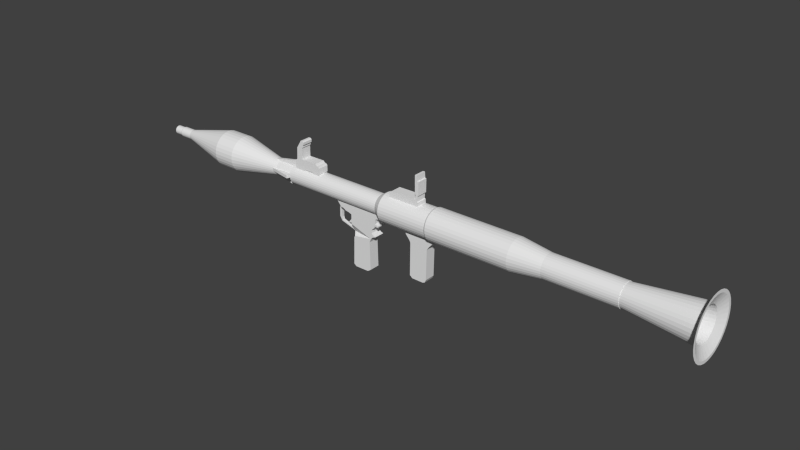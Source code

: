 # Source: rpg.blend  (saved by Blender 2.71.0; exported with 4.5.12 LTS)
import bpy
from mathutils import Matrix  # noqa: F401  (used for matrix-valued properties, if any)

bpy.ops.wm.read_factory_settings(use_empty=True)
scene = bpy.context.scene
scene.name = 'Scene'

# ---- collections
col_collection_1 = bpy.data.collections.new('Collection 1'); scene.collection.children.link(col_collection_1)

# ---- world
world_world = bpy.data.worlds.new('World'); scene.world = world_world
world_world.color = (0.05088, 0.05088, 0.05088)
world_world.use_sun_shadow = False
world_world.sun_shadow_jitter_overblur = 0.0
world_world.cycles.sampling_method = 'MANUAL'
world_world.cycles.sample_map_resolution = 256

# ---- meshes
me_circle_001 = bpy.data.meshes.new('Circle.001')
me_circle_001.from_pydata([(-4.955, 0.07297, 0.2463), (-4.955, 0.07157, 0.2606), (-4.955, 0.06742, 0.2743), (-4.955, 0.06067, 0.2869), (-4.955, 0.0516, 0.2979), (-4.955, 0.04054, 0.307), (-4.955, 0.02793, 0.3138), (-4.955, 0.01424, 0.3179), (-4.955, 2.515e-07, 0.3193), (-4.955, -0.01424, 0.3179), (-4.955, -0.02793, 0.3138), (-4.955, -0.04054, 0.307), (-4.955, -0.0516, 0.2979), (-4.955, -0.06067, 0.2869), (-4.955, -0.06742, 0.2743), (-4.955, -0.07157, 0.2606), (-4.955, -0.07297, 0.2463), (-4.955, -0.07157, 0.2321), (-4.955, -0.06742, 0.2184), (-4.955, -0.06067, 0.2058), (-4.955, -0.0516, 0.1947), (-4.955, -0.04054, 0.1857), (-4.955, -0.02793, 0.1789), (-4.955, -0.01424, 0.1748), (-4.955, 3.165e-07, 0.1734), (-4.955, 0.01424, 0.1748), (-4.955, 0.02793, 0.1789), (-4.955, 0.04054, 0.1857), (-4.955, 0.0516, 0.1947), (-4.955, 0.06067, 0.2058), (-4.955, 0.06742, 0.2184), (-4.955, 0.07157, 0.2321), (-4.815, 0.07297, 0.2463), (-4.815, 0.07157, 0.2606), (-4.815, 0.06742, 0.2743), (-4.815, 0.06067, 0.2869), (-4.815, 0.0516, 0.2979), (-4.815, 0.04054, 0.307), (-4.815, 0.02793, 0.3138), (-4.815, 0.01424, 0.3179), (-4.815, 2.515e-07, 0.3193), (-4.815, -0.01424, 0.3179), (-4.815, -0.02793, 0.3138), (-4.815, -0.04054, 0.307), (-4.815, -0.0516, 0.2979), (-4.815, -0.06067, 0.2869), (-4.815, -0.06742, 0.2743), (-4.815, -0.07157, 0.2606), (-4.815, -0.07297, 0.2463), (-4.815, -0.07157, 0.2321), (-4.815, -0.06742, 0.2184), (-4.815, -0.06067, 0.2058), (-4.815, -0.0516, 0.1947), (-4.815, -0.04054, 0.1857), (-4.815, -0.02793, 0.1789), (-4.815, -0.01424, 0.1748), (-4.815, 3.165e-07, 0.1734), (-4.815, 0.01424, 0.1748), (-4.815, 0.02793, 0.1789), (-4.815, 0.04054, 0.1857), (-4.815, 0.0516, 0.1947), (-4.815, 0.06067, 0.2058), (-4.815, 0.06742, 0.2184), (-4.815, 0.07157, 0.2321), (-4.797, 0.08506, 0.2463), (-4.797, 0.08343, 0.2629), (-4.797, 0.07859, 0.2789), (-4.797, 0.07073, 0.2936), (-4.797, 0.06015, 0.3065), (-4.797, 0.04726, 0.3171), (-4.797, 0.03255, 0.3249), (-4.797, 0.0166, 0.3298), (-4.797, 2.496e-07, 0.3314), (-4.797, -0.01659, 0.3298), (-4.797, -0.03255, 0.3249), (-4.797, -0.04726, 0.3171), (-4.797, -0.06015, 0.3065), (-4.797, -0.07073, 0.2936), (-4.797, -0.07859, 0.2789), (-4.797, -0.08343, 0.2629), (-4.797, -0.08506, 0.2463), (-4.797, -0.08343, 0.2297), (-4.797, -0.07859, 0.2138), (-4.797, -0.07073, 0.1991), (-4.797, -0.06015, 0.1862), (-4.797, -0.04726, 0.1756), (-4.797, -0.03255, 0.1677), (-4.797, -0.01659, 0.1629), (-4.797, 3.253e-07, 0.1613), (-4.797, 0.0166, 0.1629), (-4.797, 0.03255, 0.1677), (-4.797, 0.04726, 0.1756), (-4.797, 0.06015, 0.1862), (-4.797, 0.07073, 0.1991), (-4.797, 0.07859, 0.2138), (-4.797, 0.08343, 0.2297), (-4.588, 0.08506, 0.2463), (-4.588, 0.08343, 0.2629), (-4.588, 0.07859, 0.2789), (-4.588, 0.07073, 0.2936), (-4.588, 0.06015, 0.3065), (-4.588, 0.04726, 0.3171), (-4.588, 0.03255, 0.3249), (-4.588, 0.0166, 0.3298), (-4.588, 2.496e-07, 0.3314), (-4.588, -0.01659, 0.3298), (-4.588, -0.03255, 0.3249), (-4.588, -0.04726, 0.3171), (-4.588, -0.06015, 0.3065), (-4.588, -0.07073, 0.2936), (-4.588, -0.07859, 0.2789), (-4.588, -0.08343, 0.2629), (-4.588, -0.08506, 0.2463), (-4.588, -0.08343, 0.2297), (-4.588, -0.07859, 0.2138), (-4.588, -0.07073, 0.1991), (-4.588, -0.06015, 0.1862), (-4.588, -0.04726, 0.1756), (-4.588, -0.03255, 0.1677), (-4.588, -0.01659, 0.1629), (-4.588, 3.253e-07, 0.1613), (-4.588, 0.0166, 0.1629), (-4.588, 0.03255, 0.1677), (-4.588, 0.04726, 0.1756), (-4.588, 0.06015, 0.1862), (-4.588, 0.07073, 0.1991), (-4.588, 0.07859, 0.2138), (-4.588, 0.08343, 0.2297), (-3.704, 0.3, 0.2463), (-3.704, 0.2943, 0.3049), (-3.704, 0.2772, 0.3612), (-3.704, 0.2495, 0.413), (-3.704, 0.2122, 0.4585), (-3.704, 0.1667, 0.4958), (-3.704, 0.1148, 0.5235), (-3.704, 0.05853, 0.5406), (-3.704, 2.16e-07, 0.5464), (-3.704, -0.05853, 0.5406), (-3.704, -0.1148, 0.5235), (-3.704, -0.1667, 0.4958), (-3.704, -0.2122, 0.4585), (-3.704, -0.2495, 0.413), (-3.704, -0.2772, 0.3612), (-3.704, -0.2943, 0.3049), (-3.704, -0.3, 0.2463), (-3.704, -0.2943, 0.1878), (-3.704, -0.2772, 0.1315), (-3.704, -0.2495, 0.07965), (-3.704, -0.2122, 0.03418), (-3.704, -0.1667, -0.003128), (-3.704, -0.1148, -0.03085), (-3.704, -0.05853, -0.04793), (-3.704, 4.831e-07, -0.05369), (-3.704, 0.05853, -0.04793), (-3.704, 0.1148, -0.03085), (-3.704, 0.1667, -0.003128), (-3.704, 0.2122, 0.03418), (-3.704, 0.2495, 0.07965), (-3.704, 0.2772, 0.1315), (-3.704, 0.2943, 0.1878), (-3.335, 0.3, 0.2463), (-3.335, 0.2943, 0.3049), (-3.335, 0.2772, 0.3612), (-3.335, 0.2495, 0.413), (-3.335, 0.2122, 0.4585), (-3.335, 0.1667, 0.4958), (-3.335, 0.1148, 0.5235), (-3.335, 0.05853, 0.5406), (-3.335, 2.16e-07, 0.5464), (-3.335, -0.05853, 0.5406), (-3.335, -0.1148, 0.5235), (-3.335, -0.1667, 0.4958), (-3.335, -0.2122, 0.4585), (-3.335, -0.2495, 0.413), (-3.335, -0.2772, 0.3612), (-3.335, -0.2943, 0.3049), (-3.335, -0.3, 0.2463), (-3.335, -0.2943, 0.1878), (-3.335, -0.2772, 0.1315), (-3.335, -0.2495, 0.07965), (-3.335, -0.2122, 0.03418), (-3.335, -0.1667, -0.003128), (-3.335, -0.1148, -0.03085), (-3.335, -0.05853, -0.04793), (-3.335, 4.831e-07, -0.05369), (-3.335, 0.05853, -0.04793), (-3.335, 0.1148, -0.03085), (-3.335, 0.1667, -0.003128), (-3.335, 0.2122, 0.03418), (-3.335, 0.2495, 0.07965), (-3.335, 0.2772, 0.1315), (-3.335, 0.2943, 0.1878), (-2.497, 0.1241, 0.2463), (-2.497, 0.1217, 0.2705), (-2.497, 0.1146, 0.2938), (-2.497, 0.1032, 0.3153), (-2.497, 0.08773, 0.3341), (-2.497, 0.06893, 0.3495), (-2.497, 0.04748, 0.361), (-2.497, 0.02421, 0.368), (-2.497, 2.472e-07, 0.3704), (-2.497, -0.02421, 0.368), (-2.497, -0.04748, 0.361), (-2.497, -0.06893, 0.3495), (-2.497, -0.08773, 0.3341), (-2.497, -0.1032, 0.3153), (-2.497, -0.1146, 0.2938), (-2.497, -0.1217, 0.2705), (-2.497, -0.1241, 0.2463), (-2.497, -0.1217, 0.2221), (-2.497, -0.1146, 0.1989), (-2.497, -0.1032, 0.1774), (-2.497, -0.08773, 0.1586), (-2.497, -0.06893, 0.1432), (-2.497, -0.04748, 0.1317), (-2.497, -0.02421, 0.1246), (-2.497, 3.576e-07, 0.1223), (-2.497, 0.02421, 0.1246), (-2.497, 0.04748, 0.1317), (-2.497, 0.06893, 0.1432), (-2.497, 0.08773, 0.1586), (-2.497, 0.1032, 0.1774), (-2.497, 0.1146, 0.1989), (-2.497, 0.1217, 0.2221), (-2.158, 0.1241, 0.2463), (-2.158, 0.1217, 0.2705), (-2.158, 0.1146, 0.2938), (-2.158, 0.1032, 0.3153), (-2.158, 0.08773, 0.3341), (-2.158, 0.06893, 0.3495), (-2.158, 0.04748, 0.361), (-2.158, 0.02421, 0.368), (-2.158, 2.472e-07, 0.3704), (-2.158, -0.02421, 0.368), (-2.158, -0.04748, 0.361), (-2.158, -0.06893, 0.3495), (-2.158, -0.08773, 0.3341), (-2.158, -0.1032, 0.3153), (-2.158, -0.1146, 0.2938), (-2.158, -0.1217, 0.2705), (-2.158, -0.1241, 0.2463), (-2.158, -0.1217, 0.2221), (-2.158, -0.1146, 0.1989), (-2.158, -0.1032, 0.1774), (-2.158, -0.08773, 0.1586), (-2.158, -0.06893, 0.1432), (-2.158, -0.04748, 0.1317), (-2.158, -0.02421, 0.1246), (-2.158, 3.576e-07, 0.1223), (-2.158, 0.02421, 0.1246), (-2.158, 0.04748, 0.1317), (-2.158, 0.06893, 0.1432), (-2.158, 0.08773, 0.1586), (-2.158, 0.1032, 0.1774), (-2.158, 0.1146, 0.1989), (-2.158, 0.1217, 0.2221), (-2.158, 0.1662, 0.2463), (-2.158, 0.163, 0.2788), (-2.158, 0.1536, 0.31), (-2.158, 0.1382, 0.3387), (-2.158, 0.1176, 0.3639), (-2.158, 0.09236, 0.3846), (-2.158, 0.06362, 0.3999), (-2.158, 0.03243, 0.4094), (-2.158, 2.391e-07, 0.4126), (-2.158, -0.03243, 0.4094), (-2.158, -0.06362, 0.3999), (-2.158, -0.09236, 0.3846), (-2.158, -0.1176, 0.3639), (-2.158, -0.1382, 0.3387), (-2.158, -0.1536, 0.31), (-2.158, -0.163, 0.2788), (-2.158, -0.1662, 0.2463), (-2.158, -0.163, 0.2139), (-2.158, -0.1536, 0.1827), (-2.158, -0.1382, 0.154), (-2.158, -0.1176, 0.1288), (-2.158, -0.09236, 0.1081), (-2.158, -0.06362, 0.09275), (-2.158, -0.03243, 0.08329), (-2.158, 3.871e-07, 0.08009), (-2.158, 0.03243, 0.08329), (-2.158, 0.06362, 0.09275), (-2.158, 0.09236, 0.1081), (-2.158, 0.1176, 0.1288), (-2.158, 0.1382, 0.154), (-2.158, 0.1536, 0.1827), (-2.158, 0.163, 0.2139), (-0.4336, 0.1662, 0.2463), (-0.4336, 0.163, 0.2788), (-0.4336, 0.1536, 0.31), (-0.4336, 0.1382, 0.3387), (-0.4336, 0.1176, 0.3639), (-0.4336, 0.09236, 0.3846), (-0.4336, 0.06362, 0.3999), (-0.4336, 0.03243, 0.4094), (-0.4336, 2.391e-07, 0.4126), (-0.4336, -0.03243, 0.4094), (-0.4336, -0.06362, 0.3999), (-0.4336, -0.09236, 0.3846), (-0.4336, -0.1176, 0.3639), (-0.4336, -0.1382, 0.3387), (-0.4336, -0.1536, 0.31), (-0.4336, -0.163, 0.2788), (-0.4336, -0.1662, 0.2463), (-0.4336, -0.163, 0.2139), (-0.4336, -0.1536, 0.1827), (-0.4336, -0.1382, 0.154), (-0.4336, -0.1176, 0.1288), (-0.4336, -0.09236, 0.1081), (-0.4336, -0.06362, 0.09275), (-0.4336, -0.03243, 0.08329), (-0.4336, 3.871e-07, 0.08009), (-0.4336, 0.03243, 0.08329), (-0.4336, 0.06362, 0.09275), (-0.4336, 0.09236, 0.1081), (-0.4336, 0.1176, 0.1288), (-0.4336, 0.1382, 0.154), (-0.4336, 0.1536, 0.1827), (-0.4336, 0.163, 0.2139), (-0.3185, 0.2405, 0.2463), (-0.3185, 0.2358, 0.2932), (-0.3185, 0.2222, 0.3384), (-0.3185, 0.1999, 0.3799), (-0.3185, 0.17, 0.4164), (-0.3185, 0.1336, 0.4463), (-0.3185, 0.09202, 0.4685), (-0.3185, 0.04691, 0.4822), (-0.3185, 2.255e-07, 0.4868), (-0.3185, -0.04691, 0.4822), (-0.3185, -0.09202, 0.4685), (-0.3185, -0.1336, 0.4463), (-0.3185, -0.17, 0.4164), (-0.3185, -0.1999, 0.3799), (-0.3185, -0.2222, 0.3384), (-0.3185, -0.2358, 0.2932), (-0.3185, -0.2405, 0.2463), (-0.3185, -0.2358, 0.1994), (-0.3185, -0.2222, 0.1543), (-0.3185, -0.1999, 0.1127), (-0.3185, -0.17, 0.0763), (-0.3185, -0.1336, 0.0464), (-0.3185, -0.09202, 0.02418), (-0.3185, -0.04691, 0.01049), (-0.3185, 4.395e-07, 0.005871), (-0.3185, 0.04691, 0.01049), (-0.3185, 0.09202, 0.02418), (-0.3185, 0.1336, 0.0464), (-0.3185, 0.17, 0.0763), (-0.3185, 0.1999, 0.1127), (-0.3185, 0.2222, 0.1543), (-0.3185, 0.2358, 0.1994), (0.5361, 0.2405, 0.2463), (0.5361, 0.2358, 0.2932), (0.5361, 0.2222, 0.3384), (0.5361, 0.1999, 0.3799), (0.5361, 0.17, 0.4164), (0.5361, 0.1336, 0.4463), (0.5361, 0.09202, 0.4685), (0.5361, 0.04691, 0.4822), (0.5361, 2.255e-07, 0.4868), (0.5361, -0.04691, 0.4822), (0.5361, -0.09202, 0.4685), (0.5361, -0.1336, 0.4463), (0.5361, -0.17, 0.4164), (0.5361, -0.1999, 0.3799), (0.5361, -0.2222, 0.3384), (0.5361, -0.2358, 0.2932), (0.5361, -0.2405, 0.2463), (0.5361, -0.2358, 0.1994), (0.5361, -0.2222, 0.1543), (0.5361, -0.1999, 0.1127), (0.5361, -0.17, 0.0763), (0.5361, -0.1336, 0.0464), (0.5361, -0.09202, 0.02418), (0.5361, -0.04691, 0.01049), (0.5361, 4.395e-07, 0.005871), (0.5361, 0.04691, 0.01049), (0.5361, 0.09202, 0.02418), (0.5361, 0.1336, 0.0464), (0.5361, 0.17, 0.0763), (0.5361, 0.1999, 0.1127), (0.5361, 0.2222, 0.1543), (0.5361, 0.2358, 0.1994), (0.5633, 0.2567, 0.2463), (0.5633, 0.2518, 0.2964), (0.5633, 0.2372, 0.3446), (0.5633, 0.2134, 0.389), (0.5633, 0.1815, 0.4279), (0.5633, 0.1426, 0.4598), (0.5633, 0.09824, 0.4835), (0.5633, 0.05008, 0.4981), (0.5633, 2.224e-07, 0.503), (0.5633, -0.05008, 0.4981), (0.5633, -0.09824, 0.4835), (0.5633, -0.1426, 0.4598), (0.5633, -0.1815, 0.4279), (0.5633, -0.2134, 0.389), (0.5633, -0.2372, 0.3446), (0.5633, -0.2518, 0.2964), (0.5633, -0.2567, 0.2463), (0.5633, -0.2518, 0.1963), (0.5633, -0.2372, 0.1481), (0.5633, -0.2134, 0.1037), (0.5633, -0.1815, 0.06481), (0.5633, -0.1426, 0.03289), (0.5633, -0.09824, 0.009166), (0.5633, -0.05008, -0.005443), (0.5633, 4.509e-07, -0.01038), (0.5633, 0.05008, -0.005442), (0.5633, 0.09824, 0.009166), (0.5633, 0.1426, 0.03289), (0.5633, 0.1815, 0.06481), (0.5633, 0.2134, 0.1037), (0.5633, 0.2372, 0.1481), (0.5633, 0.2518, 0.1963), (1.948, 0.2567, 0.2463), (1.948, 0.2518, 0.2964), (1.948, 0.2372, 0.3446), (1.948, 0.2134, 0.389), (1.948, 0.1815, 0.4279), (1.948, 0.1426, 0.4598), (1.948, 0.09824, 0.4835), (1.948, 0.05008, 0.4981), (1.948, 2.224e-07, 0.503), (1.948, -0.05008, 0.4981), (1.948, -0.09824, 0.4835), (1.948, -0.1426, 0.4598), (1.948, -0.1815, 0.4279), (1.948, -0.2134, 0.389), (1.948, -0.2372, 0.3446), (1.948, -0.2518, 0.2964), (1.948, -0.2567, 0.2463), (1.948, -0.2518, 0.1963), (1.948, -0.2372, 0.1481), (1.948, -0.2134, 0.1037), (1.948, -0.1815, 0.06481), (1.948, -0.1426, 0.03289), (1.948, -0.09824, 0.009166), (1.948, -0.05008, -0.005443), (1.948, 4.509e-07, -0.01038), (1.948, 0.05008, -0.005442), (1.948, 0.09824, 0.009166), (1.948, 0.1426, 0.03289), (1.948, 0.1815, 0.06481), (1.948, 0.2134, 0.1037), (1.948, 0.2372, 0.1481), (1.948, 0.2518, 0.1963), (2.448, 0.1918, 0.2463), (2.448, 0.1881, 0.2838), (2.448, 0.1772, 0.3197), (2.448, 0.1595, 0.3529), (2.448, 0.1356, 0.382), (2.448, 0.1066, 0.4058), (2.448, 0.0734, 0.4235), (2.448, 0.03742, 0.4344), (2.448, 2.345e-07, 0.4381), (2.448, -0.03742, 0.4344), (2.448, -0.0734, 0.4235), (2.448, -0.1066, 0.4058), (2.448, -0.1356, 0.382), (2.448, -0.1595, 0.3529), (2.448, -0.1772, 0.3197), (2.448, -0.1881, 0.2838), (2.448, -0.1918, 0.2463), (2.448, -0.1881, 0.2089), (2.448, -0.1772, 0.1729), (2.448, -0.1595, 0.1398), (2.448, -0.1356, 0.1107), (2.448, -0.1066, 0.08687), (2.448, -0.0734, 0.06914), (2.448, -0.03742, 0.05823), (2.448, 4.052e-07, 0.05454), (2.448, 0.03742, 0.05823), (2.448, 0.0734, 0.06914), (2.448, 0.1066, 0.08687), (2.448, 0.1356, 0.1107), (2.448, 0.1595, 0.1398), (2.448, 0.1772, 0.1729), (2.448, 0.1881, 0.2089), (3.603, 0.1918, 0.2463), (3.603, 0.1881, 0.2838), (3.603, 0.1772, 0.3197), (3.603, 0.1595, 0.3529), (3.603, 0.1356, 0.382), (3.603, 0.1066, 0.4058), (3.603, 0.0734, 0.4235), (3.603, 0.03742, 0.4344), (3.603, 2.345e-07, 0.4381), (3.603, -0.03742, 0.4344), (3.603, -0.0734, 0.4235), (3.603, -0.1066, 0.4058), (3.603, -0.1356, 0.382), (3.603, -0.1595, 0.3529), (3.603, -0.1772, 0.3197), (3.603, -0.1881, 0.2838), (3.603, -0.1918, 0.2463), (3.603, -0.1881, 0.2089), (3.603, -0.1772, 0.1729), (3.603, -0.1595, 0.1398), (3.603, -0.1356, 0.1107), (3.603, -0.1066, 0.08687), (3.603, -0.0734, 0.06914), (3.603, -0.03742, 0.05823), (3.603, 4.052e-07, 0.05454), (3.603, 0.03742, 0.05823), (3.603, 0.0734, 0.06914), (3.603, 0.1066, 0.08687), (3.603, 0.1356, 0.1107), (3.603, 0.1595, 0.1398), (3.603, 0.1772, 0.1729), (3.603, 0.1881, 0.2089), (3.603, 0.1822, 0.2463), (3.603, 0.1787, 0.2819), (3.603, 0.1683, 0.3161), (3.603, 0.1515, 0.3476), (3.603, 0.1288, 0.3752), (3.603, 0.1012, 0.3978), (3.603, 0.06973, 0.4147), (3.603, 0.03555, 0.425), (3.603, 2.363e-07, 0.4285), (3.603, -0.03555, 0.425), (3.603, -0.06973, 0.4147), (3.603, -0.1012, 0.3978), (3.603, -0.1288, 0.3752), (3.603, -0.1515, 0.3476), (3.603, -0.1683, 0.3161), (3.603, -0.1787, 0.2819), (3.603, -0.1822, 0.2463), (3.603, -0.1787, 0.2108), (3.603, -0.1683, 0.1766), (3.603, -0.1515, 0.1451), (3.603, -0.1288, 0.1175), (3.603, -0.1012, 0.09484), (3.603, -0.06973, 0.078), (3.603, -0.03555, 0.06763), (3.603, 3.985e-07, 0.06413), (3.603, 0.03555, 0.06763), (3.603, 0.06973, 0.078), (3.603, 0.1012, 0.09484), (3.603, 0.1288, 0.1175), (3.603, 0.1515, 0.1451), (3.603, 0.1683, 0.1766), (3.603, 0.1787, 0.2108), (4.7, 0.3021, 0.2463), (4.7, 0.2963, 0.3053), (4.7, 0.2791, 0.3619), (4.7, 0.2512, 0.4142), (4.7, 0.2136, 0.46), (4.7, 0.1678, 0.4975), (4.7, 0.1156, 0.5254), (4.7, 0.05894, 0.5426), (4.7, 2.138e-07, 0.5484), (4.7, -0.05894, 0.5426), (4.7, -0.1156, 0.5254), (4.7, -0.1678, 0.4975), (4.7, -0.2136, 0.46), (4.7, -0.2512, 0.4142), (4.7, -0.2791, 0.3619), (4.7, -0.2963, 0.3053), (4.7, -0.3021, 0.2463), (4.7, -0.2963, 0.1874), (4.7, -0.2791, 0.1307), (4.7, -0.2512, 0.07849), (4.7, -0.2136, 0.03271), (4.7, -0.1678, -0.004857), (4.7, -0.1156, -0.03277), (4.7, -0.05894, -0.04997), (4.7, 4.827e-07, -0.05577), (4.7, 0.05894, -0.04997), (4.7, 0.1156, -0.03277), (4.7, 0.1678, -0.004856), (4.7, 0.2136, 0.03271), (4.7, 0.2512, 0.07849), (4.7, 0.2791, 0.1307), (4.7, 0.2963, 0.1874), (4.775, 0.4881, 0.2463), (4.775, 0.4787, 0.3415), (4.775, 0.4509, 0.4331), (4.775, 0.4058, 0.5175), (4.775, 0.3451, 0.5914), (4.775, 0.2711, 0.6521), (4.775, 0.1868, 0.6972), (4.775, 0.09521, 0.725), (4.775, 1.814e-07, 0.7344), (4.775, -0.09521, 0.725), (4.775, -0.1868, 0.6972), (4.775, -0.2711, 0.6521), (4.775, -0.3451, 0.5914), (4.775, -0.4058, 0.5175), (4.775, -0.4509, 0.4331), (4.775, -0.4787, 0.3415), (4.775, -0.4881, 0.2463), (4.775, -0.4787, 0.1511), (4.775, -0.4509, 0.05957), (4.775, -0.4058, -0.02481), (4.775, -0.3451, -0.09877), (4.775, -0.2711, -0.1595), (4.775, -0.1868, -0.2046), (4.775, -0.09521, -0.2323), (4.775, 6.158e-07, -0.2417), (4.775, 0.09521, -0.2323), (4.775, 0.1868, -0.2046), (4.775, 0.2711, -0.1595), (4.775, 0.3451, -0.09877), (4.775, 0.4058, -0.02481), (4.775, 0.4509, 0.05957), (4.775, 0.4787, 0.1511), (-2.625, 0.02421, 0.3782), (-2.625, -0.02421, 0.3782), (-2.192, 0.02421, 0.4632), (-2.192, -0.02421, 0.4632), (-2.497, -0.02421, 0.1295), (-2.497, 0.02421, 0.1295), (-2.158, -0.02421, 0.1295), (-2.158, 0.02421, 0.1295), (-2.625, -0.02421, 0.1193), (-2.625, 0.02421, 0.1193), (-2.192, -0.02421, 0.0344), (-2.192, 0.02421, 0.0344), (-2.497, -0.1137, 0.2712), (-2.497, -0.1137, 0.2227), (-2.158, -0.1137, 0.2712), (-2.158, -0.1137, 0.2227), (-2.625, -0.1239, 0.2712), (-2.625, -0.1239, 0.2227), (-2.192, -0.2089, 0.2712), (-2.192, -0.2089, 0.2227), (-2.497, 0.1156, 0.2227), (-2.497, 0.1156, 0.2712), (-2.158, 0.1156, 0.2227), (-2.158, 0.1156, 0.2712), (-2.625, 0.1258, 0.2227), (-2.625, 0.1258, 0.2712), (-2.192, 0.2107, 0.2227), (-2.192, 0.2107, 0.2712), (-0.9229, -0.08927, -0.8748), (-0.8798, -0.08927, -0.9086), (-0.6481, -0.08927, -0.9086), (-0.5932, -0.08927, -0.8697), (-0.6058, -0.08927, -0.4005), (-0.5805, -0.08927, -0.3415), (-0.549, -0.08927, -0.3058), (-0.4922, -0.08927, -0.2826), (-0.5364, -0.08927, -0.2679), (-0.5637, -0.08927, -0.2363), (-0.57, -0.08927, -0.1901), (-0.5069, -0.08927, -0.1269), (-0.5027, -0.08927, -0.09958), (-0.4438, -0.08927, -0.1101), (-0.4417, -0.08927, -0.08905), (-0.4922, -0.08927, -0.0596), (-0.4901, -0.08927, 0.01615), (-0.4333, -0.08927, 0.03298), (-0.429, -0.08927, 0.1277), (-1.256, -0.08927, 0.1277), (-1.25, -0.022, 0.03088), (-1.254, -0.022, -0.1879), (-1.212, -0.022, -0.2595), (-0.9866, -0.022, -0.3268), (-0.9509, -0.022, -0.3458), (-0.8962, -0.08927, -0.3899), (-0.9109, -0.08927, -0.4152), (-1.197, -0.022, -0.2406), (-1.212, -0.022, -0.1943), (-1.208, -0.022, -0.01751), (-1.165, -0.08927, 0.01194), (-1.121, -0.08927, 0.009839), (-1.077, -0.08927, -0.01962), (-1.027, -0.08927, -0.02804), (-0.9635, -0.08927, -0.04908), (-0.9635, -0.08927, -0.209), (-0.9656, -0.022, -0.27), (-0.9908, -0.022, -0.2953), (-1.022, -0.022, -0.3016), (0.1787, -0.08927, -0.1416), (0.1594, -0.08927, -0.103), (0.1736, -0.08927, -0.6794), (0.2191, -0.08927, -0.7172), (0.411, -0.08927, -0.7198), (0.4488, -0.08927, -0.7046), (0.4715, -0.08927, -0.6566), (0.4816, -0.08927, -0.1567), (0.517, -0.08927, -0.1037), (0.5675, -0.08927, -0.04816), (0.5751, -0.08927, 0.03769), (0.0903, -0.08927, 0.03769), (0.09282, -0.08927, -0.02543), (-1.611, -0.08927, 0.3707), (-1.61, -0.08927, 0.3998), (-1.6, -0.08927, 0.413), (-1.6, -0.08927, 0.5123), (-1.62, -0.08927, 0.5357), (-1.647, -0.08927, 0.5386), (-1.677, -0.08927, 0.5693), (-1.953, -0.08927, 0.5664), (-1.952, -0.08927, 0.7519), (-1.937, -0.08927, 0.7636), (-1.937, -0.08927, 0.8118), (-1.917, -0.08927, 0.8104), (-1.915, -0.08927, 0.8527), (-1.934, -0.08927, 0.8717), (-1.968, -0.08927, 0.8717), (-2.048, -0.08927, 0.7417), (-2.057, -0.08927, 0.5532), (-2.091, -0.08927, 0.5255), (-2.092, -0.08927, 0.375), (-1.934, -0.08927, 0.375), (-1.902, -0.08927, 0.4086), (-1.733, -0.08927, 0.4086), (-1.75, -0.08927, 0.372), (-0.225, -0.08927, 0.41), (-0.2166, -0.08927, 0.5355), (-0.1698, -0.08927, 0.5764), (0.2407, -0.08927, 0.5823), (0.2612, -0.08927, 0.5662), (0.267, -0.08927, 0.651), (0.2568, -0.08927, 0.6583), (0.2553, -0.08927, 0.9534), (0.2918, -0.08927, 0.9534), (0.2962, -0.08927, 0.8613), (0.3181, -0.08927, 0.8599), (0.3152, -0.08927, 0.6436), (0.2962, -0.08927, 0.6393), (0.2918, -0.08927, 0.5472), (0.3079, -0.08927, 0.5355), (0.3152, -0.08927, 0.4128), (-0.9229, 0.09011, -0.8748), (-0.8798, 0.09011, -0.9086), (-0.6481, 0.09011, -0.9086), (-0.5932, 0.09011, -0.8697), (-0.6058, 0.09011, -0.4005), (-0.5805, 0.09011, -0.3415), (-0.549, 0.09011, -0.3058), (-0.4922, 0.09011, -0.2826), (-0.5364, 0.09011, -0.2679), (-0.5637, 0.09011, -0.2363), (-0.57, 0.09011, -0.1901), (-0.5069, 0.09011, -0.1269), (-0.5027, 0.09011, -0.09958), (-0.4438, 0.09011, -0.1101), (-0.4417, 0.09011, -0.08905), (-0.4922, 0.09011, -0.0596), (-0.4901, 0.09011, 0.01615), (-0.4333, 0.09011, 0.03298), (-0.429, 0.09011, 0.1277), (-1.256, 0.09011, 0.1277), (-1.25, 0.02284, 0.03088), (-1.254, 0.02284, -0.1879), (-1.212, 0.02284, -0.2595), (-0.9866, 0.02284, -0.3268), (-0.9509, 0.02284, -0.3458), (-0.8962, 0.09011, -0.3899), (-0.9109, 0.09011, -0.4152), (-1.197, 0.02284, -0.2406), (-1.212, 0.02284, -0.1943), (-1.208, 0.02284, -0.01751), (-1.165, 0.09011, 0.01194), (-1.121, 0.09011, 0.009839), (-1.077, 0.09011, -0.01962), (-1.027, 0.09011, -0.02804), (-0.9635, 0.09011, -0.04908), (-0.9635, 0.09011, -0.209), (-0.9656, 0.02284, -0.27), (-0.9908, 0.02284, -0.2953), (-1.022, 0.02284, -0.3016), (0.1787, 0.09011, -0.1416), (0.1594, 0.09011, -0.103), (0.1736, 0.09011, -0.6794), (0.2191, 0.09011, -0.7172), (0.411, 0.09011, -0.7198), (0.4488, 0.09011, -0.7046), (0.4715, 0.09011, -0.6566), (0.4816, 0.09011, -0.1567), (0.517, 0.09011, -0.1037), (0.5675, 0.09011, -0.04816), (0.5751, 0.09011, 0.03769), (0.0903, 0.09011, 0.03769), (0.09282, 0.09011, -0.02543), (-1.611, 0.09011, 0.3707), (-1.61, 0.09011, 0.3998), (-1.6, 0.09011, 0.413), (-1.6, 0.09011, 0.5123), (-1.62, 0.09011, 0.5357), (-1.647, 0.09011, 0.5386), (-1.677, 0.09011, 0.5693), (-1.953, 0.09011, 0.5664), (-1.952, 0.09011, 0.7519), (-1.937, 0.09011, 0.7636), (-1.937, 0.09011, 0.8118), (-1.917, 0.09011, 0.8104), (-1.915, 0.09011, 0.8527), (-1.934, 0.09011, 0.8717), (-1.968, 0.09011, 0.8717), (-2.048, 0.09011, 0.7417), (-2.057, 0.09011, 0.5532), (-2.091, 0.09011, 0.5255), (-2.092, 0.09011, 0.375), (-1.934, 0.09011, 0.375), (-1.902, 0.09011, 0.4086), (-1.733, 0.09011, 0.4086), (-1.75, 0.09011, 0.372), (-0.225, 0.09011, 0.41), (-0.2166, 0.09011, 0.5355), (-0.1698, 0.09011, 0.5764), (0.2407, 0.09011, 0.5823), (0.2612, 0.09011, 0.5662), (0.267, 0.09011, 0.651), (0.2568, 0.09011, 0.6583), (0.2553, 0.09011, 0.9534), (0.2918, 0.09011, 0.9534), (0.2962, 0.09011, 0.8613), (0.3181, 0.09011, 0.8599), (0.3152, 0.09011, 0.6436), (0.2962, 0.09011, 0.6393), (0.2918, 0.09011, 0.5472), (0.3079, 0.09011, 0.5355), (0.3152, 0.09011, 0.4128), (2.448, 0.1726, 0.2463), (2.448, 0.1693, 0.28), (2.448, 0.1595, 0.3124), (2.448, 0.1435, 0.3422), (2.448, 0.1221, 0.3684), (2.448, 0.0959, 0.3899), (2.448, 0.06606, 0.4058), (2.448, 0.03368, 0.4156), (2.448, 2.38e-07, 0.4189), (2.448, -0.03367, 0.4156), (2.448, -0.06606, 0.4058), (2.448, -0.0959, 0.3899), (2.448, -0.1221, 0.3684), (2.448, -0.1435, 0.3422), (2.448, -0.1595, 0.3124), (2.448, -0.1693, 0.28), (2.448, -0.1726, 0.2463), (2.448, -0.1693, 0.2127), (2.448, -0.1595, 0.1803), (2.448, -0.1435, 0.1504), (2.448, -0.1221, 0.1243), (2.448, -0.0959, 0.1028), (2.448, -0.06606, 0.08686), (2.448, -0.03367, 0.07704), (2.448, 3.916e-07, 0.07372), (2.448, 0.03368, 0.07704), (2.448, 0.06606, 0.08686), (2.448, 0.0959, 0.1028), (2.448, 0.1221, 0.1243), (2.448, 0.1435, 0.1504), (2.448, 0.1595, 0.1803), (2.448, 0.1693, 0.2127), (3.603, 0.1726, 0.2463), (3.603, 0.1693, 0.28), (3.603, 0.1595, 0.3124), (3.603, 0.1435, 0.3422), (3.603, 0.1221, 0.3684), (3.603, 0.0959, 0.3899), (3.603, 0.06606, 0.4058), (3.603, 0.03368, 0.4156), (3.603, 2.38e-07, 0.4189), (3.603, -0.03367, 0.4156), (3.603, -0.06606, 0.4058), (3.603, -0.0959, 0.3899), (3.603, -0.1221, 0.3684), (3.603, -0.1435, 0.3422), (3.603, -0.1595, 0.3124), (3.603, -0.1693, 0.28), (3.603, -0.1726, 0.2463), (3.603, -0.1693, 0.2127), (3.603, -0.1595, 0.1803), (3.603, -0.1435, 0.1504), (3.603, -0.1221, 0.1243), (3.603, -0.0959, 0.1028), (3.603, -0.06606, 0.08686), (3.603, -0.03367, 0.07704), (3.603, 3.916e-07, 0.07372), (3.603, 0.03368, 0.07704), (3.603, 0.06606, 0.08686), (3.603, 0.0959, 0.1028), (3.603, 0.1221, 0.1243), (3.603, 0.1435, 0.1504), (3.603, 0.1595, 0.1803), (3.603, 0.1693, 0.2127), (3.603, 0.164, 0.2463), (3.603, 0.1608, 0.2783), (3.603, 0.1515, 0.3091), (3.603, 0.1363, 0.3374), (3.603, 0.116, 0.3623), (3.603, 0.0911, 0.3827), (3.603, 0.06275, 0.3978), (3.603, 0.03199, 0.4072), (3.603, 2.396e-07, 0.4103), (3.603, -0.03199, 0.4072), (3.603, -0.06275, 0.3978), (3.603, -0.0911, 0.3827), (3.603, -0.116, 0.3623), (3.603, -0.1363, 0.3374), (3.603, -0.1515, 0.3091), (3.603, -0.1608, 0.2783), (3.603, -0.164, 0.2463), (3.603, -0.1608, 0.2143), (3.603, -0.1515, 0.1836), (3.603, -0.1363, 0.1552), (3.603, -0.116, 0.1304), (3.603, -0.0911, 0.11), (3.603, -0.06275, 0.09484), (3.603, -0.03199, 0.0855), (3.603, 3.856e-07, 0.08235), (3.603, 0.03199, 0.0855), (3.603, 0.06275, 0.09484), (3.603, 0.0911, 0.11), (3.603, 0.116, 0.1304), (3.603, 0.1363, 0.1552), (3.603, 0.1515, 0.1836), (3.603, 0.1608, 0.2143), (4.7, 0.2719, 0.2463), (4.7, 0.2667, 0.2994), (4.7, 0.2512, 0.3504), (4.7, 0.2261, 0.3974), (4.7, 0.1923, 0.4386), (4.7, 0.1511, 0.4724), (4.7, 0.1041, 0.4975), (4.7, 0.05304, 0.513), (4.7, 2.193e-07, 0.5182), (4.7, -0.05304, 0.513), (4.7, -0.104, 0.4975), (4.7, -0.1511, 0.4724), (4.7, -0.1923, 0.4386), (4.7, -0.2261, 0.3974), (4.7, -0.2512, 0.3504), (4.7, -0.2667, 0.2994), (4.7, -0.2719, 0.2463), (4.7, -0.2667, 0.1933), (4.7, -0.2512, 0.1423), (4.7, -0.2261, 0.09528), (4.7, -0.1923, 0.05408), (4.7, -0.1511, 0.02026), (4.7, -0.104, -0.004863), (4.7, -0.05304, -0.02034), (4.7, 4.613e-07, -0.02556), (4.7, 0.05304, -0.02034), (4.7, 0.1041, -0.004863), (4.7, 0.1511, 0.02026), (4.7, 0.1923, 0.05408), (4.7, 0.2261, 0.09528), (4.7, 0.2512, 0.1423), (4.7, 0.2667, 0.1933), (4.775, 0.4392, 0.2463), (4.775, 0.4308, 0.332), (4.775, 0.4058, 0.4144), (4.775, 0.3652, 0.4904), (4.775, 0.3106, 0.5569), (4.775, 0.244, 0.6116), (4.775, 0.1681, 0.6521), (4.775, 0.08569, 0.6771), (4.775, 1.902e-07, 0.6856), (4.775, -0.08569, 0.6771), (4.775, -0.1681, 0.6521), (4.775, -0.244, 0.6116), (4.775, -0.3106, 0.5569), (4.775, -0.3652, 0.4904), (4.775, -0.4058, 0.4144), (4.775, -0.4308, 0.332), (4.775, -0.4392, 0.2463), (4.775, -0.4308, 0.1606), (4.775, -0.4058, 0.07824), (4.775, -0.3652, 0.002303), (4.775, -0.3106, -0.06426), (4.775, -0.244, -0.1189), (4.775, -0.1681, -0.1595), (4.775, -0.08569, -0.1845), (4.775, 5.812e-07, -0.1929), (4.775, 0.08569, -0.1845), (4.775, 0.1681, -0.1595), (4.775, 0.244, -0.1189), (4.775, 0.3106, -0.06426), (4.775, 0.3652, 0.002304), (4.775, 0.4058, 0.07824), (4.775, 0.4308, 0.1606), (-1.027, 0.03011, -0.02804), (-0.9635, 0.03011, -0.04908), (-0.9635, 0.03011, -0.209), (-1.008, 0.03011, -0.09805), (-1.017, 0.03011, -0.165), (-1.064, 0.03011, -0.2239), (-1.058, 0.03011, -0.234), (-1.029, 0.03011, -0.235), (-1.009, 0.03011, -0.2107), (-1.027, -0.02927, -0.02804), (-0.9635, -0.02927, -0.04908), (-0.9635, -0.02927, -0.209), (-1.008, -0.02927, -0.09805), (-1.017, -0.02927, -0.165), (-1.064, -0.02927, -0.2239), (-1.058, -0.02927, -0.234), (-1.029, -0.02927, -0.235), (-1.009, -0.02927, -0.2107)], [], [(30, 31, 63, 62), (19, 20, 52, 51), (8, 9, 41, 40), (28, 29, 61, 60), (17, 18, 50, 49), (6, 7, 39, 38), (26, 27, 59, 58), (4, 5, 37, 36), (15, 16, 48, 47), (24, 25, 57, 56), (2, 3, 35, 34), (13, 14, 46, 45), (22, 23, 55, 54), (0, 1, 33, 32), (11, 12, 44, 43), (31, 0, 32, 63), (20, 21, 53, 52), (9, 10, 42, 41), (29, 30, 62, 61), (18, 19, 51, 50), (7, 8, 40, 39), (27, 28, 60, 59), (16, 17, 49, 48), (5, 6, 38, 37), (25, 26, 58, 57), (3, 4, 36, 35), (14, 15, 47, 46), (23, 24, 56, 55), (1, 2, 34, 33), (12, 13, 45, 44), (21, 22, 54, 53), (10, 11, 43, 42), (63, 32, 64, 95), (52, 53, 85, 84), (41, 42, 74, 73), (61, 62, 94, 93), (50, 51, 83, 82), (39, 40, 72, 71), (59, 60, 92, 91), (48, 49, 81, 80), (37, 38, 70, 69), (57, 58, 90, 89), (35, 36, 68, 67), (46, 47, 79, 78), (55, 56, 88, 87), (33, 34, 66, 65), (44, 45, 77, 76), (53, 54, 86, 85), (42, 43, 75, 74), (62, 63, 95, 94), (51, 52, 84, 83), (40, 41, 73, 72), (60, 61, 93, 92), (49, 50, 82, 81), (38, 39, 71, 70), (58, 59, 91, 90), (36, 37, 69, 68), (47, 48, 80, 79), (56, 57, 89, 88), (34, 35, 67, 66), (45, 46, 78, 77), (54, 55, 87, 86), (32, 33, 65, 64), (43, 44, 76, 75), (86, 87, 119, 118), (64, 65, 97, 96), (75, 76, 108, 107), (95, 64, 96, 127), (84, 85, 117, 116), (73, 74, 106, 105), (93, 94, 126, 125), (82, 83, 115, 114), (71, 72, 104, 103), (91, 92, 124, 123), (80, 81, 113, 112), (69, 70, 102, 101), (89, 90, 122, 121), (67, 68, 100, 99), (78, 79, 111, 110), (87, 88, 120, 119), (65, 66, 98, 97), (76, 77, 109, 108), (85, 86, 118, 117), (74, 75, 107, 106), (94, 95, 127, 126), (83, 84, 116, 115), (72, 73, 105, 104), (92, 93, 125, 124), (81, 82, 114, 113), (70, 71, 103, 102), (90, 91, 123, 122), (68, 69, 101, 100), (79, 80, 112, 111), (88, 89, 121, 120), (66, 67, 99, 98), (77, 78, 110, 109), (120, 121, 153, 152), (98, 99, 131, 130), (109, 110, 142, 141), (118, 119, 151, 150), (96, 97, 129, 128), (107, 108, 140, 139), (127, 96, 128, 159), (116, 117, 149, 148), (105, 106, 138, 137), (125, 126, 158, 157), (114, 115, 147, 146), (103, 104, 136, 135), (123, 124, 156, 155), (112, 113, 145, 144), (101, 102, 134, 133), (121, 122, 154, 153), (99, 100, 132, 131), (110, 111, 143, 142), (119, 120, 152, 151), (97, 98, 130, 129), (108, 109, 141, 140), (117, 118, 150, 149), (106, 107, 139, 138), (126, 127, 159, 158), (115, 116, 148, 147), (104, 105, 137, 136), (124, 125, 157, 156), (113, 114, 146, 145), (102, 103, 135, 134), (122, 123, 155, 154), (100, 101, 133, 132), (111, 112, 144, 143), (154, 155, 187, 186), (132, 133, 165, 164), (143, 144, 176, 175), (152, 153, 185, 184), (130, 131, 163, 162), (141, 142, 174, 173), (150, 151, 183, 182), (128, 129, 161, 160), (139, 140, 172, 171), (159, 128, 160, 191), (148, 149, 181, 180), (137, 138, 170, 169), (157, 158, 190, 189), (146, 147, 179, 178), (135, 136, 168, 167), (155, 156, 188, 187), (144, 145, 177, 176), (133, 134, 166, 165), (153, 154, 186, 185), (131, 132, 164, 163), (142, 143, 175, 174), (151, 152, 184, 183), (129, 130, 162, 161), (140, 141, 173, 172), (149, 150, 182, 181), (138, 139, 171, 170), (158, 159, 191, 190), (147, 148, 180, 179), (136, 137, 169, 168), (156, 157, 189, 188), (145, 146, 178, 177), (134, 135, 167, 166), (188, 189, 221, 220), (177, 178, 210, 209), (166, 167, 199, 198), (186, 187, 219, 218), (164, 165, 197, 196), (175, 176, 208, 207), (184, 185, 217, 216), (162, 163, 195, 194), (173, 174, 206, 205), (182, 183, 215, 214), (160, 161, 193, 192), (171, 172, 204, 203), (191, 160, 192, 223), (180, 181, 213, 212), (169, 170, 202, 201), (189, 190, 222, 221), (178, 179, 211, 210), (167, 168, 200, 199), (187, 188, 220, 219), (176, 177, 209, 208), (165, 166, 198, 197), (185, 186, 218, 217), (163, 164, 196, 195), (174, 175, 207, 206), (183, 184, 216, 215), (161, 162, 194, 193), (172, 173, 205, 204), (181, 182, 214, 213), (170, 171, 203, 202), (190, 191, 223, 222), (179, 180, 212, 211), (168, 169, 201, 200), (222, 223, 255, 254), (211, 212, 244, 243), (200, 201, 233, 232), (220, 221, 253, 252), (209, 210, 242, 241), (198, 199, 231, 230), (218, 219, 251, 250), (196, 197, 229, 228), (207, 208, 240, 239), (216, 217, 249, 248), (194, 195, 227, 226), (205, 206, 238, 237), (214, 215, 247, 246), (192, 193, 225, 224), (203, 204, 236, 235), (223, 192, 224, 255), (212, 213, 245, 244), (201, 202, 234, 233), (221, 222, 254, 253), (210, 211, 243, 242), (199, 200, 232, 231), (219, 220, 252, 251), (208, 209, 241, 240), (197, 198, 230, 229), (217, 218, 250, 249), (195, 196, 228, 227), (206, 207, 239, 238), (215, 216, 248, 247), (193, 194, 226, 225), (204, 205, 237, 236), (213, 214, 246, 245), (202, 203, 235, 234), (245, 246, 278, 277), (234, 235, 267, 266), (254, 255, 287, 286), (243, 244, 276, 275), (232, 233, 265, 264), (252, 253, 285, 284), (241, 242, 274, 273), (230, 231, 263, 262), (250, 251, 283, 282), (228, 229, 261, 260), (239, 240, 272, 271), (248, 249, 281, 280), (226, 227, 259, 258), (237, 238, 270, 269), (246, 247, 279, 278), (224, 225, 257, 256), (235, 236, 268, 267), (255, 224, 256, 287), (244, 245, 277, 276), (233, 234, 266, 265), (253, 254, 286, 285), (242, 243, 275, 274), (231, 232, 264, 263), (251, 252, 284, 283), (240, 241, 273, 272), (229, 230, 262, 261), (249, 250, 282, 281), (227, 228, 260, 259), (238, 239, 271, 270), (247, 248, 280, 279), (225, 226, 258, 257), (236, 237, 269, 268), (279, 280, 312, 311), (257, 258, 290, 289), (268, 269, 301, 300), (277, 278, 310, 309), (266, 267, 299, 298), (286, 287, 319, 318), (275, 276, 308, 307), (264, 265, 297, 296), (284, 285, 317, 316), (273, 274, 306, 305), (262, 263, 295, 294), (282, 283, 315, 314), (260, 261, 293, 292), (271, 272, 304, 303), (280, 281, 313, 312), (258, 259, 291, 290), (269, 270, 302, 301), (278, 279, 311, 310), (256, 257, 289, 288), (267, 268, 300, 299), (287, 256, 288, 319), (276, 277, 309, 308), (265, 266, 298, 297), (285, 286, 318, 317), (274, 275, 307, 306), (263, 264, 296, 295), (283, 284, 316, 315), (272, 273, 305, 304), (261, 262, 294, 293), (281, 282, 314, 313), (259, 260, 292, 291), (270, 271, 303, 302), (313, 314, 346, 345), (291, 292, 324, 323), (302, 303, 335, 334), (311, 312, 344, 343), (289, 290, 322, 321), (300, 301, 333, 332), (309, 310, 342, 341), (298, 299, 331, 330), (318, 319, 351, 350), (307, 308, 340, 339), (296, 297, 329, 328), (316, 317, 349, 348), (305, 306, 338, 337), (294, 295, 327, 326), (314, 315, 347, 346), (292, 293, 325, 324), (303, 304, 336, 335), (312, 313, 345, 344), (290, 291, 323, 322), (301, 302, 334, 333), (310, 311, 343, 342), (288, 289, 321, 320), (299, 300, 332, 331), (319, 288, 320, 351), (308, 309, 341, 340), (297, 298, 330, 329), (317, 318, 350, 349), (306, 307, 339, 338), (295, 296, 328, 327), (315, 316, 348, 347), (304, 305, 337, 336), (293, 294, 326, 325), (347, 348, 380, 379), (336, 337, 369, 368), (325, 326, 358, 357), (345, 346, 378, 377), (323, 324, 356, 355), (334, 335, 367, 366), (343, 344, 376, 375), (321, 322, 354, 353), (332, 333, 365, 364), (341, 342, 374, 373), (330, 331, 363, 362), (350, 351, 383, 382), (339, 340, 372, 371), (328, 329, 361, 360), (348, 349, 381, 380), (337, 338, 370, 369), (326, 327, 359, 358), (346, 347, 379, 378), (324, 325, 357, 356), (335, 336, 368, 367), (344, 345, 377, 376), (322, 323, 355, 354), (333, 334, 366, 365), (342, 343, 375, 374), (320, 321, 353, 352), (331, 332, 364, 363), (351, 320, 352, 383), (340, 341, 373, 372), (329, 330, 362, 361), (349, 350, 382, 381), (338, 339, 371, 370), (327, 328, 360, 359), (381, 382, 414, 413), (370, 371, 403, 402), (359, 360, 392, 391), (379, 380, 412, 411), (368, 369, 401, 400), (357, 358, 390, 389), (377, 378, 410, 409), (355, 356, 388, 387), (366, 367, 399, 398), (375, 376, 408, 407), (353, 354, 386, 385), (364, 365, 397, 396), (373, 374, 406, 405), (362, 363, 395, 394), (382, 383, 415, 414), (371, 372, 404, 403), (360, 361, 393, 392), (380, 381, 413, 412), (369, 370, 402, 401), (358, 359, 391, 390), (378, 379, 411, 410), (356, 357, 389, 388), (367, 368, 400, 399), (376, 377, 409, 408), (354, 355, 387, 386), (365, 366, 398, 397), (374, 375, 407, 406), (352, 353, 385, 384), (363, 364, 396, 395), (383, 352, 384, 415), (372, 373, 405, 404), (361, 362, 394, 393), (415, 384, 416, 447), (404, 405, 437, 436), (393, 394, 426, 425), (413, 414, 446, 445), (402, 403, 435, 434), (391, 392, 424, 423), (411, 412, 444, 443), (400, 401, 433, 432), (389, 390, 422, 421), (409, 410, 442, 441), (387, 388, 420, 419), (398, 399, 431, 430), (407, 408, 440, 439), (385, 386, 418, 417), (396, 397, 429, 428), (405, 406, 438, 437), (394, 395, 427, 426), (414, 415, 447, 446), (403, 404, 436, 435), (392, 393, 425, 424), (412, 413, 445, 444), (401, 402, 434, 433), (390, 391, 423, 422), (410, 411, 443, 442), (388, 389, 421, 420), (399, 400, 432, 431), (408, 409, 441, 440), (386, 387, 419, 418), (397, 398, 430, 429), (406, 407, 439, 438), (384, 385, 417, 416), (395, 396, 428, 427), (438, 439, 471, 470), (416, 417, 449, 448), (427, 428, 460, 459), (447, 416, 448, 479), (436, 437, 469, 468), (425, 426, 458, 457), (445, 446, 478, 477), (434, 435, 467, 466), (423, 424, 456, 455), (443, 444, 476, 475), (432, 433, 465, 464), (421, 422, 454, 453), (441, 442, 474, 473), (419, 420, 452, 451), (430, 431, 463, 462), (439, 440, 472, 471), (417, 418, 450, 449), (428, 429, 461, 460), (437, 438, 470, 469), (426, 427, 459, 458), (446, 447, 479, 478), (435, 436, 468, 467), (424, 425, 457, 456), (444, 445, 477, 476), (433, 434, 466, 465), (422, 423, 455, 454), (442, 443, 475, 474), (420, 421, 453, 452), (431, 432, 464, 463), (440, 441, 473, 472), (418, 419, 451, 450), (429, 430, 462, 461), (472, 473, 505, 504), (450, 451, 483, 482), (461, 462, 494, 493), (470, 471, 503, 502), (448, 449, 481, 480), (459, 460, 492, 491), (479, 448, 480, 511), (468, 469, 501, 500), (457, 458, 490, 489), (477, 478, 510, 509), (466, 467, 499, 498), (455, 456, 488, 487), (475, 476, 508, 507), (464, 465, 497, 496), (453, 454, 486, 485), (473, 474, 506, 505), (451, 452, 484, 483), (462, 463, 495, 494), (471, 472, 504, 503), (449, 450, 482, 481), (460, 461, 493, 492), (469, 470, 502, 501), (458, 459, 491, 490), (478, 479, 511, 510), (467, 468, 500, 499), (456, 457, 489, 488), (476, 477, 509, 508), (465, 466, 498, 497), (454, 455, 487, 486), (474, 475, 507, 506), (452, 453, 485, 484), (463, 464, 496, 495), (506, 507, 539, 538), (484, 485, 517, 516), (495, 496, 528, 527), (504, 505, 537, 536), (482, 483, 515, 514), (493, 494, 526, 525), (502, 503, 535, 534), (480, 481, 513, 512), (491, 492, 524, 523), (511, 480, 512, 543), (500, 501, 533, 532), (489, 490, 522, 521), (509, 510, 542, 541), (498, 499, 531, 530), (487, 488, 520, 519), (507, 508, 540, 539), (496, 497, 529, 528), (485, 486, 518, 517), (505, 506, 538, 537), (483, 484, 516, 515), (494, 495, 527, 526), (503, 504, 536, 535), (481, 482, 514, 513), (492, 493, 525, 524), (501, 502, 534, 533), (490, 491, 523, 522), (510, 511, 543, 542), (499, 500, 532, 531), (488, 489, 521, 520), (508, 509, 541, 540), (497, 498, 530, 529), (486, 487, 519, 518), (540, 541, 573, 572), (529, 530, 562, 561), (518, 519, 551, 550), (538, 539, 571, 570), (516, 517, 549, 548), (527, 528, 560, 559), (536, 537, 569, 568), (514, 515, 547, 546), (525, 526, 558, 557), (534, 535, 567, 566), (512, 513, 545, 544), (523, 524, 556, 555), (543, 512, 544, 575), (532, 533, 565, 564), (521, 522, 554, 553), (541, 542, 574, 573), (530, 531, 563, 562), (519, 520, 552, 551), (539, 540, 572, 571), (528, 529, 561, 560), (517, 518, 550, 549), (537, 538, 570, 569), (515, 516, 548, 547), (526, 527, 559, 558), (535, 536, 568, 567), (513, 514, 546, 545), (524, 525, 557, 556), (533, 534, 566, 565), (522, 523, 555, 554), (542, 543, 575, 574), (531, 532, 564, 563), (520, 521, 553, 552), (574, 575, 607, 606), (563, 564, 596, 595), (552, 553, 585, 584), (572, 573, 605, 604), (561, 562, 594, 593), (550, 551, 583, 582), (570, 571, 603, 602), (548, 549, 581, 580), (559, 560, 592, 591), (568, 569, 601, 600), (546, 547, 579, 578), (557, 558, 590, 589), (566, 567, 599, 598), (544, 545, 577, 576), (555, 556, 588, 587), (575, 544, 576, 607), (564, 565, 597, 596), (553, 554, 586, 585), (573, 574, 606, 605), (562, 563, 595, 594), (551, 552, 584, 583), (571, 572, 604, 603), (560, 561, 593, 592), (549, 550, 582, 581), (569, 570, 602, 601), (547, 548, 580, 579), (558, 559, 591, 590), (567, 568, 600, 599), (545, 546, 578, 577), (556, 557, 589, 588), (565, 566, 598, 597), (554, 555, 587, 586), (231, 610, 611, 233), (609, 611, 610, 608), (201, 199, 608, 609), (199, 608, 610, 231), (233, 611, 609, 201), (617, 619, 618, 616), (612, 616, 618, 614), (615, 619, 617, 613), (619, 615, 614, 618), (625, 627, 626, 624), (620, 624, 626, 622), (623, 627, 625, 621), (627, 623, 622, 626), (633, 635, 634, 632), (628, 632, 634, 630), (631, 635, 633, 629), (635, 631, 630, 634), (689, 690, 691, 692, 693, 694, 695, 696, 697, 698, 699, 700, 701, 702, 703, 704, 705, 706, 707, 708, 709, 710, 688), (677, 678, 679, 680, 681, 682, 683, 684, 685, 686, 687, 676, 675), (656, 657, 658, 663, 664, 665), (663, 658, 659, 660, 672, 673, 674), (641, 642, 643, 644, 645, 646, 647, 648, 649, 650, 651, 652, 670, 671, 672, 660, 661, 640), (656, 665, 666, 667, 668, 669, 670, 652, 653, 654, 655), (636, 637, 638, 639, 640, 661, 662), (712, 711, 726, 725, 724, 715, 714, 713), (716, 715, 724, 723, 722, 721, 720, 719, 718, 717), (780, 779, 801, 800, 799, 798, 797, 796, 795, 794, 793, 792, 791, 790, 789, 788, 787, 786, 785, 784, 783, 782, 781), (768, 766, 767, 778, 777, 776, 775, 774, 773, 772, 771, 770, 769), (747, 756, 755, 754, 749, 748), (754, 765, 764, 763, 751, 750, 749), (732, 731, 752, 751, 763, 762, 761, 743, 742, 741, 740, 739, 738, 737, 736, 735, 734, 733), (747, 746, 745, 744, 743, 761, 760, 759, 758, 757, 756), (727, 753, 752, 731, 730, 729, 728), (991, 982, 983, 992), (803, 804, 805, 806, 815, 816, 817, 802), (807, 808, 809, 810, 811, 812, 813, 814, 815, 806), (700, 791, 792, 701), (716, 807, 806, 715), (649, 740, 741, 650), (678, 679, 770, 769), (693, 784, 785, 694), (708, 799, 800, 709), (642, 733, 734, 643), (724, 815, 814, 723), (686, 777, 778, 687), (657, 748, 749, 658), (701, 792, 793, 702), (717, 808, 807, 716), (650, 741, 742, 651), (679, 770, 771, 680), (694, 785, 786, 695), (663, 754, 755, 664), (709, 800, 801, 710), (643, 734, 735, 644), (725, 816, 815, 724), (689, 780, 781, 690), (658, 749, 750, 659), (702, 793, 794, 703), (636, 727, 728, 637), (671, 762, 763, 672), (718, 809, 808, 717), (651, 742, 743, 652), (680, 771, 772, 681), (695, 786, 787, 696), (664, 755, 756, 665), (710, 688, 779, 801), (644, 735, 736, 645), (726, 817, 816, 725), (687, 778, 767, 676), (659, 750, 751, 660), (703, 794, 795, 704), (672, 763, 764, 673), (637, 728, 729, 638), (719, 810, 809, 718), (652, 743, 744, 653), (681, 772, 773, 682), (696, 787, 788, 697), (665, 756, 757, 666), (713, 804, 803, 712), (645, 736, 737, 646), (675, 766, 768, 677), (711, 726, 817, 802), (688, 779, 780, 689), (660, 751, 752, 661), (704, 795, 796, 705), (638, 729, 730, 639), (673, 764, 765, 674), (720, 811, 810, 719), (653, 744, 745, 654), (682, 773, 774, 683), (697, 788, 789, 698), (666, 757, 758, 667), (712, 803, 802, 711), (646, 737, 738, 647), (690, 781, 782, 691), (661, 752, 753, 662), (705, 796, 797, 706), (639, 730, 731, 640), (674, 765, 754, 663), (721, 812, 811, 720), (683, 774, 775, 684), (654, 655, 746, 745), (698, 789, 790, 699), (667, 758, 759, 668), (714, 805, 804, 713), (676, 767, 766, 675), (647, 738, 739, 648), (691, 782, 783, 692), (706, 707, 798, 797), (640, 731, 732, 641), (722, 813, 812, 721), (684, 775, 776, 685), (655, 746, 747, 656), (699, 790, 791, 700), (668, 759, 760, 669), (715, 806, 805, 714), (648, 739, 740, 649), (677, 768, 769, 678), (692, 783, 784, 693), (662, 753, 727, 636), (707, 798, 799, 708), (641, 732, 733, 642), (723, 814, 813, 722), (685, 686, 777, 776), (656, 747, 748, 657), (1, 0, 31, 30, 29, 28, 27, 26, 25, 24, 23, 22, 21, 20, 19, 18, 17, 16, 15, 14, 13, 12, 11, 10, 9, 8, 7, 6, 5, 4, 3, 2), (842, 874, 875, 843), (820, 852, 853, 821), (831, 863, 864, 832), (840, 872, 873, 841), (818, 850, 851, 819), (829, 861, 862, 830), (849, 881, 850, 818), (838, 870, 871, 839), (827, 859, 860, 828), (847, 879, 880, 848), (836, 868, 869, 837), (825, 857, 858, 826), (845, 877, 878, 846), (834, 866, 867, 835), (823, 855, 856, 824), (843, 875, 876, 844), (821, 853, 854, 822), (832, 864, 865, 833), (841, 873, 874, 842), (819, 851, 852, 820), (830, 862, 863, 831), (839, 871, 872, 840), (828, 860, 861, 829), (848, 880, 881, 849), (837, 869, 870, 838), (826, 858, 859, 827), (846, 878, 879, 847), (835, 867, 868, 836), (824, 856, 857, 825), (844, 876, 877, 845), (822, 854, 855, 823), (833, 865, 866, 834), (876, 908, 909, 877), (854, 886, 887, 855), (865, 897, 898, 866), (874, 906, 907, 875), (852, 884, 885, 853), (863, 895, 896, 864), (872, 904, 905, 873), (850, 882, 883, 851), (861, 893, 894, 862), (881, 913, 882, 850), (870, 902, 903, 871), (859, 891, 892, 860), (879, 911, 912, 880), (868, 900, 901, 869), (857, 889, 890, 858), (877, 909, 910, 878), (866, 898, 899, 867), (855, 887, 888, 856), (875, 907, 908, 876), (853, 885, 886, 854), (864, 896, 897, 865), (873, 905, 906, 874), (851, 883, 884, 852), (862, 894, 895, 863), (871, 903, 904, 872), (860, 892, 893, 861), (880, 912, 913, 881), (869, 901, 902, 870), (858, 890, 891, 859), (878, 910, 911, 879), (867, 899, 900, 868), (856, 888, 889, 857), (910, 942, 943, 911), (899, 931, 932, 900), (888, 920, 921, 889), (908, 940, 941, 909), (886, 918, 919, 887), (897, 929, 930, 898), (906, 938, 939, 907), (884, 916, 917, 885), (895, 927, 928, 896), (904, 936, 937, 905), (882, 914, 915, 883), (893, 925, 926, 894), (913, 945, 914, 882), (902, 934, 935, 903), (891, 923, 924, 892), (911, 943, 944, 912), (900, 932, 933, 901), (889, 921, 922, 890), (909, 941, 942, 910), (898, 930, 931, 899), (887, 919, 920, 888), (907, 939, 940, 908), (885, 917, 918, 886), (896, 928, 929, 897), (905, 937, 938, 906), (883, 915, 916, 884), (894, 926, 927, 895), (903, 935, 936, 904), (892, 924, 925, 893), (912, 944, 945, 913), (901, 933, 934, 902), (890, 922, 923, 891), (944, 976, 977, 945), (933, 965, 966, 934), (922, 954, 955, 923), (942, 974, 975, 943), (931, 963, 964, 932), (920, 952, 953, 921), (940, 972, 973, 941), (918, 950, 951, 919), (929, 961, 962, 930), (938, 970, 971, 939), (916, 948, 949, 917), (927, 959, 960, 928), (936, 968, 969, 937), (914, 946, 947, 915), (925, 957, 958, 926), (945, 977, 946, 914), (934, 966, 967, 935), (923, 955, 956, 924), (943, 975, 976, 944), (932, 964, 965, 933), (921, 953, 954, 922), (941, 973, 974, 942), (930, 962, 963, 931), (919, 951, 952, 920), (939, 971, 972, 940), (917, 949, 950, 918), (928, 960, 961, 929), (937, 969, 970, 938), (915, 947, 948, 916), (926, 958, 959, 927), (935, 967, 968, 936), (924, 956, 957, 925), (590, 591, 961, 960), (591, 592, 962, 961), (592, 593, 963, 962), (593, 594, 964, 963), (594, 595, 965, 964), (595, 596, 966, 965), (596, 597, 967, 966), (597, 598, 968, 967), (598, 599, 969, 968), (599, 600, 970, 969), (600, 601, 971, 970), (601, 602, 972, 971), (602, 603, 973, 972), (603, 604, 974, 973), (604, 605, 975, 974), (605, 606, 976, 975), (606, 607, 977, 976), (607, 576, 946, 977), (576, 577, 947, 946), (577, 578, 948, 947), (578, 579, 949, 948), (579, 580, 950, 949), (580, 581, 951, 950), (581, 582, 952, 951), (582, 583, 953, 952), (583, 584, 954, 953), (584, 585, 955, 954), (585, 586, 956, 955), (586, 587, 957, 956), (587, 588, 958, 957), (588, 589, 959, 958), (589, 590, 960, 959), (819, 820, 821, 822, 823, 824, 825, 826, 827, 828, 829, 830, 831, 832, 833, 834, 835, 836, 837, 838, 839, 840, 841, 842, 843, 844, 845, 846, 847, 848, 849, 818), (981, 978, 979, 980, 986, 985, 984, 983, 982), (984, 993, 992, 983), (761, 762, 980, 979), (760, 761, 979, 978), (990, 991, 992, 993, 994, 995, 989, 988, 987), (671, 670, 988, 989), (670, 669, 987, 988), (991, 990, 981, 982), (981, 990, 987, 978), (985, 994, 993, 984), (986, 995, 994, 985), (980, 989, 995, 986)])
me_circle_001.use_remesh_preserve_volume = False
me_circle_001.use_remesh_preserve_attributes = False
me_circle_001.use_mirror_vertex_groups = False
me_circle_001.update()

# ---- objects
ob_circle = bpy.data.objects.new('Circle', me_circle_001)

# ---- transforms, parenting, visibility, modifiers, constraints
ob_circle.location = (0.0, 0.0, 0.0)
ob_circle.lineart.crease_threshold = 0.0

# ---- collection membership
col_collection_1.objects.link(ob_circle)

# ---- scene / render settings (as saved in the file)
scene.frame_start = 1; scene.frame_end = 250; scene.frame_set(1)
scene.render.engine = 'BLENDER_EEVEE_NEXT'
scene.render.resolution_percentage = 50
scene.render.dither_intensity = 0.0
scene.cycles.use_denoising = False
scene.cycles.samples = 10
scene.cycles.sampling_pattern = 'TABULATED_SOBOL'
scene.cycles.light_sampling_threshold = 0.0
scene.cycles.use_adaptive_sampling = False
scene.cycles.use_light_tree = False
scene.cycles.blur_glossy = 0.0
scene.cycles.volume_bounces = 1
scene.cycles.pixel_filter_type = 'GAUSSIAN'
scene.cycles.sample_clamp_indirect = 0.0
scene.view_settings.view_transform = 'Standard'
bpy.context.view_layer.update()

# ---- added for rendering (the .blend has no active camera and no usable light): camera, sun
cam_auto = bpy.data.cameras.new('AutoCamera')
cam_auto.lens = 50.0
cam_auto.sensor_width = 36.0
cam_auto.clip_end = 1000.0
ob_auto_camera = bpy.data.objects.new('AutoCamera', cam_auto)
scene.collection.objects.link(ob_auto_camera)
ob_auto_camera.location = (9.12083, -11.0528, 7.39092)
ob_auto_camera.rotation_euler = (1.09748, -7.21219e-08, 0.694738)
scene.camera = ob_auto_camera
light_auto_sun = bpy.data.lights.new('AutoSun', 'SUN')
light_auto_sun.energy = 3.0
light_auto_sun.angle = 0.0523599
ob_auto_sun = bpy.data.objects.new('AutoSun', light_auto_sun)
scene.collection.objects.link(ob_auto_sun)
ob_auto_sun.rotation_euler = (0.872665, 0.174533, 0.523599)
bpy.context.view_layer.update()
